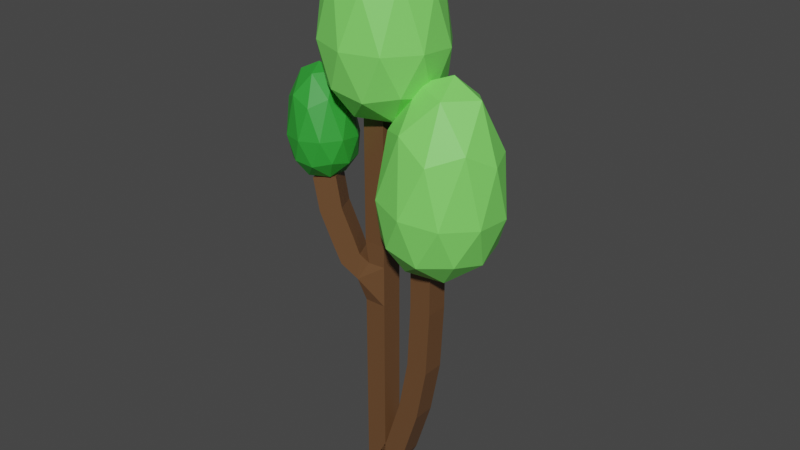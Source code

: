 # Source: WeirdBoi.blend  (saved by Blender 2.91.10; exported with 4.5.12 LTS)
import bpy
from mathutils import Matrix  # noqa: F401  (used for matrix-valued properties, if any)

bpy.ops.wm.read_factory_settings(use_empty=True)
scene = bpy.context.scene
scene.name = 'Scene'

# ---- collections
col_collection = bpy.data.collections.new('Collection'); scene.collection.children.link(col_collection)

# ---- materials (node trees are filled in below, after node groups)
mat_material = bpy.data.materials.new('Material')
mat_material.alpha_threshold = 0.0
mat_material.use_transparent_shadow = False
mat_material.line_color = (0.0, 0.0, 0.0, 1.0)
mat_light_green = bpy.data.materials.new('Light Green')
mat_light_green.use_transparent_shadow = False
mat_light_green_001 = bpy.data.materials.new('Light Green.001')
mat_light_green_001.use_transparent_shadow = False

# ---- material node trees
mat_material.use_nodes = True; mat_material.node_tree.nodes.clear()
_N = mat_material.node_tree.nodes; _L = mat_material.node_tree.links
n0 = _N.new('ShaderNodeOutputMaterial'); n0.name = 'Material Output'; n0.location = (300, 300)
n1 = _N.new('ShaderNodeBsdfPrincipled'); n1.name = 'Principled BSDF'; n1.location = (10, 300)
n1.distribution = 'GGX'
n1.subsurface_method = 'BURLEY'
n1.inputs[0].default_value = (0.1447, 0.06923, 0.02901, 1.0)
n1.inputs[2].default_value = 0.4
n1.inputs[3].default_value = 1.45
n1.inputs[27].default_value = (0.0, 0.0, 0.0, 1.0)
n1.inputs[28].default_value = 1.0
_L.new(n1.outputs[0], n0.inputs[0])
n0.is_active_output = True
mat_light_green.use_nodes = True; mat_light_green.node_tree.nodes.clear()
_N = mat_light_green.node_tree.nodes; _L = mat_light_green.node_tree.links
n0 = _N.new('ShaderNodeBsdfPrincipled'); n0.name = 'Principled BSDF'; n0.location = (10, 300)
n0.distribution = 'GGX'
n0.subsurface_method = 'BURLEY'
n0.inputs[0].default_value = (0.2122, 0.8, 0.1333, 1.0)
n0.inputs[3].default_value = 1.45
n0.inputs[27].default_value = (0.0, 0.0, 0.0, 1.0)
n0.inputs[28].default_value = 1.0
n1 = _N.new('ShaderNodeOutputMaterial'); n1.name = 'Material Output'; n1.location = (300, 300)
_L.new(n0.outputs[0], n1.inputs[0])
n1.is_active_output = True
mat_light_green_001.use_nodes = True; mat_light_green_001.node_tree.nodes.clear()
_N = mat_light_green_001.node_tree.nodes; _L = mat_light_green_001.node_tree.links
n0 = _N.new('ShaderNodeBsdfPrincipled'); n0.name = 'Principled BSDF'; n0.location = (10, 300)
n0.distribution = 'GGX'
n0.subsurface_method = 'BURLEY'
n0.inputs[0].default_value = (0.02969, 0.3444, 0.03489, 1.0)
n0.inputs[3].default_value = 1.45
n0.inputs[27].default_value = (0.0, 0.0, 0.0, 1.0)
n0.inputs[28].default_value = 1.0
n1 = _N.new('ShaderNodeOutputMaterial'); n1.name = 'Material Output'; n1.location = (300, 300)
_L.new(n0.outputs[0], n1.inputs[0])
n1.is_active_output = True

# ---- world
world_world = bpy.data.worlds.new('World'); scene.world = world_world
world_world.use_nodes = True; world_world.node_tree.nodes.clear()
_N = world_world.node_tree.nodes; _L = world_world.node_tree.links
n0 = _N.new('ShaderNodeOutputWorld'); n0.name = 'World Output'; n0.location = (300, 300)
n1 = _N.new('ShaderNodeBackground'); n1.name = 'Background'; n1.location = (10, 300)
n1.inputs[0].default_value = (0.05088, 0.05088, 0.05088, 1.0)
_L.new(n1.outputs[0], n0.inputs[0])
n0.is_active_output = True
world_world.color = (0.05088, 0.05088, 0.05088)
world_world.use_sun_shadow = False
world_world.sun_shadow_jitter_overblur = 0.0

# ---- meshes
me_cube = bpy.data.meshes.new('Cube')
me_cube.from_pydata([(0.0, 0.0, 0.0), (0.9051, -2.949e-07, 2.195), (0.5199, -1.32e-07, 0.9821), (0.0, 0.0, 8.923), (-1.05, -0.473, 7.454), (-0.9445, -0.4251, 6.722), (-0.5766, -0.2573, 5.623), (0.0, 0.0, 5.084), (1.136, -4.579e-07, 3.408), (1.213, -6.546e-07, 4.872), (1.213, -7.814e-07, 5.815)], [(10, 9), (9, 8), (8, 1), (1, 2), (2, 0), (7, 3), (5, 4), (6, 5), (7, 6), (0, 7)], [])
_uv = me_cube.uv_layers.new(name='UVMap')
_uv.uv.foreach_set('vector', [])
me_cube.materials.append(mat_material)
me_cube.use_remesh_preserve_volume = False
me_cube.use_remesh_preserve_attributes = False
me_cube.use_mirror_vertex_groups = False
me_cube.update()
me_icosphere = bpy.data.meshes.new('Icosphere')
me_icosphere.from_pydata([(1.351, 0.02679, 5.721), (2.389, -0.6908, 6.5), (1.036, -1.103, 6.64), (0.2269, 0.06306, 6.704), (1.077, 1.19, 6.581), (2.414, 0.7256, 6.467), (1.913, -1.039, 8.567), (0.6143, -0.5391, 8.844), (0.6051, 0.8158, 8.37), (1.936, 1.197, 8.197), (2.759, 0.08155, 8.433), (1.638, 0.1872, 9.983), (1.141, -0.6424, 5.974), (1.936, -0.4001, 5.893), (1.751, -1.064, 6.432), (2.562, 0.01259, 6.342), (1.952, 0.4345, 5.883), (0.6644, 0.04302, 6.016), (0.4804, -0.6196, 6.563), (1.166, 0.708, 5.957), (0.5038, 0.7278, 6.526), (1.79, 1.118, 6.39), (2.765, -0.3797, 7.302), (2.778, 0.4455, 7.246), (1.47, -1.288, 7.442), (2.264, -1.045, 7.356), (0.2175, -0.322, 7.574), (0.6907, -1.008, 7.55), (0.7206, 1.155, 7.373), (0.2264, 0.5009, 7.485), (2.299, 1.121, 7.233), (1.513, 1.392, 7.282), (2.489, -0.5525, 8.799), (1.216, -0.9409, 9.002), (0.4635, 0.1647, 8.862), (1.227, 1.168, 8.428), (2.491, 0.7306, 8.496), (1.836, -0.4913, 9.692), (2.315, 0.1416, 9.653), (1.084, -0.1943, 9.8), (1.061, 0.5732, 9.501), (1.816, 0.7594, 9.478)], [], [(0, 13, 12), (1, 13, 15), (0, 12, 17), (0, 17, 19), (0, 19, 16), (1, 15, 22), (2, 14, 24), (3, 18, 26), (4, 20, 28), (5, 21, 30), (1, 22, 25), (2, 24, 27), (3, 26, 29), (4, 28, 31), (5, 30, 23), (6, 32, 37), (7, 33, 39), (8, 34, 40), (9, 35, 41), (10, 36, 38), (38, 41, 11), (38, 36, 41), (36, 9, 41), (41, 40, 11), (41, 35, 40), (35, 8, 40), (40, 39, 11), (40, 34, 39), (34, 7, 39), (39, 37, 11), (39, 33, 37), (33, 6, 37), (37, 38, 11), (37, 32, 38), (32, 10, 38), (23, 36, 10), (23, 30, 36), (30, 9, 36), (31, 35, 9), (31, 28, 35), (28, 8, 35), (29, 34, 8), (29, 26, 34), (26, 7, 34), (27, 33, 7), (27, 24, 33), (24, 6, 33), (25, 32, 6), (25, 22, 32), (22, 10, 32), (30, 31, 9), (30, 21, 31), (21, 4, 31), (28, 29, 8), (28, 20, 29), (20, 3, 29), (26, 27, 7), (26, 18, 27), (18, 2, 27), (24, 25, 6), (24, 14, 25), (14, 1, 25), (22, 23, 10), (22, 15, 23), (15, 5, 23), (16, 21, 5), (16, 19, 21), (19, 4, 21), (19, 20, 4), (19, 17, 20), (17, 3, 20), (17, 18, 3), (17, 12, 18), (12, 2, 18), (15, 16, 5), (15, 13, 16), (13, 0, 16), (12, 14, 2), (12, 13, 14), (13, 1, 14)])
_uv = me_icosphere.uv_layers.new(name='UVMap')
_uv.uv.foreach_set('vector', [0.8182, 0.0, 0.7727, 0.07873, 0.8636, 0.07873, 0.7273, 0.1575, 0.6818, 0.07873, 0.6364, 0.1575, 0.09091, 0.0, 0.04545, 0.07873, 0.1364, 0.07873, 0.2727, 0.0, 0.2273, 0.07873, 0.3182, 0.07873, 0.4545, 0.0, 0.4091, 0.07873, 0.5, 0.07873, 0.7273, 0.1575, 0.6364, 0.1575, 0.6818, 0.2362, 0.9091, 0.1575, 0.8182, 0.1575, 0.8636, 0.2362, 0.1818, 0.1575, 0.09091, 0.1575, 0.1364, 0.2362, 0.3636, 0.1575, 0.2727, 0.1575, 0.3182, 0.2362, 0.5455, 0.1575, 0.4545, 0.1575, 0.5, 0.2362, 0.7273, 0.1575, 0.6818, 0.2362, 0.7727, 0.2362, 0.9091, 0.1575, 0.8636, 0.2362, 0.9545, 0.2362, 0.1818, 0.1575, 0.1364, 0.2362, 0.2273, 0.2362, 0.3636, 0.1575, 0.3182, 0.2362, 0.4091, 0.2362, 0.5455, 0.1575, 0.5, 0.2362, 0.5909, 0.2362, 0.8182, 0.3149, 0.7273, 0.3149, 0.7727, 0.3937, 1.0, 0.3149, 0.9091, 0.3149, 0.9545, 0.3937, 0.2727, 0.3149, 0.1818, 0.3149, 0.2273, 0.3937, 0.4545, 0.3149, 0.3636, 0.3149, 0.4091, 0.3937, 0.6364, 0.3149, 0.5455, 0.3149, 0.5909, 0.3937, 0.5909, 0.3937, 0.5, 0.3937, 0.5455, 0.4724, 0.5909, 0.3937, 0.5455, 0.3149, 0.5, 0.3937, 0.5455, 0.3149, 0.4545, 0.3149, 0.5, 0.3937, 0.4091, 0.3937, 0.3182, 0.3937, 0.3636, 0.4724, 0.4091, 0.3937, 0.3636, 0.3149, 0.3182, 0.3937, 0.3636, 0.3149, 0.2727, 0.3149, 0.3182, 0.3937, 0.2273, 0.3937, 0.1364, 0.3937, 0.1818, 0.4724, 0.2273, 0.3937, 0.1818, 0.3149, 0.1364, 0.3937, 0.1818, 0.3149, 0.09091, 0.3149, 0.1364, 0.3937, 0.9545, 0.3937, 0.8636, 0.3937, 0.9091, 0.4724, 0.9545, 0.3937, 0.9091, 0.3149, 0.8636, 0.3937, 0.9091, 0.3149, 0.8182, 0.3149, 0.8636, 0.3937, 0.7727, 0.3937, 0.6818, 0.3937, 0.7273, 0.4724, 0.7727, 0.3937, 0.7273, 0.3149, 0.6818, 0.3937, 0.7273, 0.3149, 0.6364, 0.3149, 0.6818, 0.3937, 0.5909, 0.2362, 0.5455, 0.3149, 0.6364, 0.3149, 0.5909, 0.2362, 0.5, 0.2362, 0.5455, 0.3149, 0.5, 0.2362, 0.4545, 0.3149, 0.5455, 0.3149, 0.4091, 0.2362, 0.3636, 0.3149, 0.4545, 0.3149, 0.4091, 0.2362, 0.3182, 0.2362, 0.3636, 0.3149, 0.3182, 0.2362, 0.2727, 0.3149, 0.3636, 0.3149, 0.2273, 0.2362, 0.1818, 0.3149, 0.2727, 0.3149, 0.2273, 0.2362, 0.1364, 0.2362, 0.1818, 0.3149, 0.1364, 0.2362, 0.09091, 0.3149, 0.1818, 0.3149, 0.9545, 0.2362, 0.9091, 0.3149, 1.0, 0.3149, 0.9545, 0.2362, 0.8636, 0.2362, 0.9091, 0.3149, 0.8636, 0.2362, 0.8182, 0.3149, 0.9091, 0.3149, 0.7727, 0.2362, 0.7273, 0.3149, 0.8182, 0.3149, 0.7727, 0.2362, 0.6818, 0.2362, 0.7273, 0.3149, 0.6818, 0.2362, 0.6364, 0.3149, 0.7273, 0.3149, 0.5, 0.2362, 0.4091, 0.2362, 0.4545, 0.3149, 0.5, 0.2362, 0.4545, 0.1575, 0.4091, 0.2362, 0.4545, 0.1575, 0.3636, 0.1575, 0.4091, 0.2362, 0.3182, 0.2362, 0.2273, 0.2362, 0.2727, 0.3149, 0.3182, 0.2362, 0.2727, 0.1575, 0.2273, 0.2362, 0.2727, 0.1575, 0.1818, 0.1575, 0.2273, 0.2362, 0.1364, 0.2362, 0.04545, 0.2362, 0.09091, 0.3149, 0.1364, 0.2362, 0.09091, 0.1575, 0.04545, 0.2362, 0.09091, 0.1575, 0.0, 0.1575, 0.04545, 0.2362, 0.8636, 0.2362, 0.7727, 0.2362, 0.8182, 0.3149, 0.8636, 0.2362, 0.8182, 0.1575, 0.7727, 0.2362, 0.8182, 0.1575, 0.7273, 0.1575, 0.7727, 0.2362, 0.6818, 0.2362, 0.5909, 0.2362, 0.6364, 0.3149, 0.6818, 0.2362, 0.6364, 0.1575, 0.5909, 0.2362, 0.6364, 0.1575, 0.5455, 0.1575, 0.5909, 0.2362, 0.5, 0.07873, 0.4545, 0.1575, 0.5455, 0.1575, 0.5, 0.07873, 0.4091, 0.07873, 0.4545, 0.1575, 0.4091, 0.07873, 0.3636, 0.1575, 0.4545, 0.1575, 0.3182, 0.07873, 0.2727, 0.1575, 0.3636, 0.1575, 0.3182, 0.07873, 0.2273, 0.07873, 0.2727, 0.1575, 0.2273, 0.07873, 0.1818, 0.1575, 0.2727, 0.1575, 0.1364, 0.07873, 0.09091, 0.1575, 0.1818, 0.1575, 0.1364, 0.07873, 0.04545, 0.07873, 0.09091, 0.1575, 0.04545, 0.07873, 0.0, 0.1575, 0.09091, 0.1575, 0.6364, 0.1575, 0.5909, 0.07873, 0.5455, 0.1575, 0.6364, 0.1575, 0.6818, 0.07873, 0.5909, 0.07873, 0.6818, 0.07873, 0.6364, 0.0, 0.5909, 0.07873, 0.8636, 0.07873, 0.8182, 0.1575, 0.9091, 0.1575, 0.8636, 0.07873, 0.7727, 0.07873, 0.8182, 0.1575, 0.7727, 0.07873, 0.7273, 0.1575, 0.8182, 0.1575])
me_icosphere.materials.append(mat_light_green)
me_icosphere.use_remesh_fix_poles = True
me_icosphere.use_remesh_preserve_attributes = False
me_icosphere.use_mirror_vertex_groups = False
me_icosphere.update()
me_icosphere_001 = bpy.data.meshes.new('Icosphere.001')
me_icosphere_001.from_pydata([(0.08578, 0.02083, 8.726), (1.056, -0.6739, 9.607), (-0.2961, -1.112, 9.616), (-1.13, 0.03772, 9.595), (-0.2944, 1.181, 9.55), (1.057, 0.7426, 9.57), (0.3861, -1.025, 11.62), (-0.943, -0.5505, 11.76), (-0.9319, 0.8026, 11.29), (0.402, 1.21, 11.24), (1.219, 0.1112, 11.56), (-0.05003, 0.1992, 12.99), (-0.1357, -0.6516, 8.96), (0.6595, -0.3939, 8.957), (0.4345, -1.06, 9.479), (1.23, 0.03235, 9.463), (0.6598, 0.4408, 8.945), (-0.6268, 0.02434, 8.952), (-0.8507, -0.6402, 9.482), (-0.1352, 0.6989, 8.94), (-0.85, 0.7072, 9.441), (0.4358, 1.122, 9.43), (1.345, -0.3531, 10.44), (1.347, 0.472, 10.38), (0.06083, -1.286, 10.46), (0.8546, -1.028, 10.45), (-1.217, -0.345, 10.46), (-0.7309, -1.021, 10.49), (-0.7256, 1.141, 10.3), (-1.216, 0.4778, 10.37), (0.8589, 1.138, 10.32), (0.06681, 1.394, 10.29), (0.9272, -0.527, 11.9), (-0.3521, -0.9398, 11.98), (-1.108, 0.1502, 11.76), (-0.3256, 1.167, 11.4), (0.9341, 0.755, 11.6), (0.1883, -0.4762, 12.73), (0.657, 0.1661, 12.73), (-0.5763, -0.1938, 12.76), (-0.5847, 0.5723, 12.46), (0.1657, 0.7734, 12.51)], [], [(0, 13, 12), (1, 13, 15), (0, 12, 17), (0, 17, 19), (0, 19, 16), (1, 15, 22), (2, 14, 24), (3, 18, 26), (4, 20, 28), (5, 21, 30), (1, 22, 25), (2, 24, 27), (3, 26, 29), (4, 28, 31), (5, 30, 23), (6, 32, 37), (7, 33, 39), (8, 34, 40), (9, 35, 41), (10, 36, 38), (38, 41, 11), (38, 36, 41), (36, 9, 41), (41, 40, 11), (41, 35, 40), (35, 8, 40), (40, 39, 11), (40, 34, 39), (34, 7, 39), (39, 37, 11), (39, 33, 37), (33, 6, 37), (37, 38, 11), (37, 32, 38), (32, 10, 38), (23, 36, 10), (23, 30, 36), (30, 9, 36), (31, 35, 9), (31, 28, 35), (28, 8, 35), (29, 34, 8), (29, 26, 34), (26, 7, 34), (27, 33, 7), (27, 24, 33), (24, 6, 33), (25, 32, 6), (25, 22, 32), (22, 10, 32), (30, 31, 9), (30, 21, 31), (21, 4, 31), (28, 29, 8), (28, 20, 29), (20, 3, 29), (26, 27, 7), (26, 18, 27), (18, 2, 27), (24, 25, 6), (24, 14, 25), (14, 1, 25), (22, 23, 10), (22, 15, 23), (15, 5, 23), (16, 21, 5), (16, 19, 21), (19, 4, 21), (19, 20, 4), (19, 17, 20), (17, 3, 20), (17, 18, 3), (17, 12, 18), (12, 2, 18), (15, 16, 5), (15, 13, 16), (13, 0, 16), (12, 14, 2), (12, 13, 14), (13, 1, 14)])
_uv = me_icosphere_001.uv_layers.new(name='UVMap')
_uv.uv.foreach_set('vector', [0.8182, 0.0, 0.7727, 0.07873, 0.8636, 0.07873, 0.7273, 0.1575, 0.6818, 0.07873, 0.6364, 0.1575, 0.09091, 0.0, 0.04545, 0.07873, 0.1364, 0.07873, 0.2727, 0.0, 0.2273, 0.07873, 0.3182, 0.07873, 0.4545, 0.0, 0.4091, 0.07873, 0.5, 0.07873, 0.7273, 0.1575, 0.6364, 0.1575, 0.6818, 0.2362, 0.9091, 0.1575, 0.8182, 0.1575, 0.8636, 0.2362, 0.1818, 0.1575, 0.09091, 0.1575, 0.1364, 0.2362, 0.3636, 0.1575, 0.2727, 0.1575, 0.3182, 0.2362, 0.5455, 0.1575, 0.4545, 0.1575, 0.5, 0.2362, 0.7273, 0.1575, 0.6818, 0.2362, 0.7727, 0.2362, 0.9091, 0.1575, 0.8636, 0.2362, 0.9545, 0.2362, 0.1818, 0.1575, 0.1364, 0.2362, 0.2273, 0.2362, 0.3636, 0.1575, 0.3182, 0.2362, 0.4091, 0.2362, 0.5455, 0.1575, 0.5, 0.2362, 0.5909, 0.2362, 0.8182, 0.3149, 0.7273, 0.3149, 0.7727, 0.3937, 1.0, 0.3149, 0.9091, 0.3149, 0.9545, 0.3937, 0.2727, 0.3149, 0.1818, 0.3149, 0.2273, 0.3937, 0.4545, 0.3149, 0.3636, 0.3149, 0.4091, 0.3937, 0.6364, 0.3149, 0.5455, 0.3149, 0.5909, 0.3937, 0.5909, 0.3937, 0.5, 0.3937, 0.5455, 0.4724, 0.5909, 0.3937, 0.5455, 0.3149, 0.5, 0.3937, 0.5455, 0.3149, 0.4545, 0.3149, 0.5, 0.3937, 0.4091, 0.3937, 0.3182, 0.3937, 0.3636, 0.4724, 0.4091, 0.3937, 0.3636, 0.3149, 0.3182, 0.3937, 0.3636, 0.3149, 0.2727, 0.3149, 0.3182, 0.3937, 0.2273, 0.3937, 0.1364, 0.3937, 0.1818, 0.4724, 0.2273, 0.3937, 0.1818, 0.3149, 0.1364, 0.3937, 0.1818, 0.3149, 0.09091, 0.3149, 0.1364, 0.3937, 0.9545, 0.3937, 0.8636, 0.3937, 0.9091, 0.4724, 0.9545, 0.3937, 0.9091, 0.3149, 0.8636, 0.3937, 0.9091, 0.3149, 0.8182, 0.3149, 0.8636, 0.3937, 0.7727, 0.3937, 0.6818, 0.3937, 0.7273, 0.4724, 0.7727, 0.3937, 0.7273, 0.3149, 0.6818, 0.3937, 0.7273, 0.3149, 0.6364, 0.3149, 0.6818, 0.3937, 0.5909, 0.2362, 0.5455, 0.3149, 0.6364, 0.3149, 0.5909, 0.2362, 0.5, 0.2362, 0.5455, 0.3149, 0.5, 0.2362, 0.4545, 0.3149, 0.5455, 0.3149, 0.4091, 0.2362, 0.3636, 0.3149, 0.4545, 0.3149, 0.4091, 0.2362, 0.3182, 0.2362, 0.3636, 0.3149, 0.3182, 0.2362, 0.2727, 0.3149, 0.3636, 0.3149, 0.2273, 0.2362, 0.1818, 0.3149, 0.2727, 0.3149, 0.2273, 0.2362, 0.1364, 0.2362, 0.1818, 0.3149, 0.1364, 0.2362, 0.09091, 0.3149, 0.1818, 0.3149, 0.9545, 0.2362, 0.9091, 0.3149, 1.0, 0.3149, 0.9545, 0.2362, 0.8636, 0.2362, 0.9091, 0.3149, 0.8636, 0.2362, 0.8182, 0.3149, 0.9091, 0.3149, 0.7727, 0.2362, 0.7273, 0.3149, 0.8182, 0.3149, 0.7727, 0.2362, 0.6818, 0.2362, 0.7273, 0.3149, 0.6818, 0.2362, 0.6364, 0.3149, 0.7273, 0.3149, 0.5, 0.2362, 0.4091, 0.2362, 0.4545, 0.3149, 0.5, 0.2362, 0.4545, 0.1575, 0.4091, 0.2362, 0.4545, 0.1575, 0.3636, 0.1575, 0.4091, 0.2362, 0.3182, 0.2362, 0.2273, 0.2362, 0.2727, 0.3149, 0.3182, 0.2362, 0.2727, 0.1575, 0.2273, 0.2362, 0.2727, 0.1575, 0.1818, 0.1575, 0.2273, 0.2362, 0.1364, 0.2362, 0.04545, 0.2362, 0.09091, 0.3149, 0.1364, 0.2362, 0.09091, 0.1575, 0.04545, 0.2362, 0.09091, 0.1575, 0.0, 0.1575, 0.04545, 0.2362, 0.8636, 0.2362, 0.7727, 0.2362, 0.8182, 0.3149, 0.8636, 0.2362, 0.8182, 0.1575, 0.7727, 0.2362, 0.8182, 0.1575, 0.7273, 0.1575, 0.7727, 0.2362, 0.6818, 0.2362, 0.5909, 0.2362, 0.6364, 0.3149, 0.6818, 0.2362, 0.6364, 0.1575, 0.5909, 0.2362, 0.6364, 0.1575, 0.5455, 0.1575, 0.5909, 0.2362, 0.5, 0.07873, 0.4545, 0.1575, 0.5455, 0.1575, 0.5, 0.07873, 0.4091, 0.07873, 0.4545, 0.1575, 0.4091, 0.07873, 0.3636, 0.1575, 0.4545, 0.1575, 0.3182, 0.07873, 0.2727, 0.1575, 0.3636, 0.1575, 0.3182, 0.07873, 0.2273, 0.07873, 0.2727, 0.1575, 0.2273, 0.07873, 0.1818, 0.1575, 0.2727, 0.1575, 0.1364, 0.07873, 0.09091, 0.1575, 0.1818, 0.1575, 0.1364, 0.07873, 0.04545, 0.07873, 0.09091, 0.1575, 0.04545, 0.07873, 0.0, 0.1575, 0.09091, 0.1575, 0.6364, 0.1575, 0.5909, 0.07873, 0.5455, 0.1575, 0.6364, 0.1575, 0.6818, 0.07873, 0.5909, 0.07873, 0.6818, 0.07873, 0.6364, 0.0, 0.5909, 0.07873, 0.8636, 0.07873, 0.8182, 0.1575, 0.9091, 0.1575, 0.8636, 0.07873, 0.7727, 0.07873, 0.8182, 0.1575, 0.7727, 0.07873, 0.7273, 0.1575, 0.8182, 0.1575])
me_icosphere_001.materials.append(mat_light_green)
me_icosphere_001.use_remesh_fix_poles = True
me_icosphere_001.use_remesh_preserve_attributes = False
me_icosphere_001.use_mirror_vertex_groups = False
me_icosphere_001.update()
me_icosphere_002 = bpy.data.meshes.new('Icosphere.002')
me_icosphere_002.from_pydata([(-1.108, -0.4712, 7.339), (-0.5873, -0.8369, 7.886), (-1.345, -1.104, 7.844), (-1.83, -0.4653, 7.78), (-1.371, 0.1923, 7.769), (-0.6035, -0.03614, 7.842), (-1.043, -1.014, 9.001), (-1.805, -0.7619, 9.022), (-1.797, -0.003625, 8.73), (-1.047, 0.2448, 8.752), (-0.5848, -0.3602, 8.985), (-1.361, -0.3061, 9.74), (-1.234, -0.8511, 7.473), (-0.7881, -0.6942, 7.499), (-0.9278, -1.066, 7.796), (-0.4924, -0.4372, 7.801), (-0.7982, -0.2221, 7.479), (-1.519, -0.4757, 7.438), (-1.659, -0.8466, 7.738), (-1.25, -0.08739, 7.44), (-1.674, -0.08497, 7.693), (-0.9532, 0.1676, 7.732), (-0.462, -0.6385, 8.364), (-0.4691, -0.1726, 8.317), (-1.176, -1.184, 8.336), (-0.7306, -1.027, 8.359), (-1.91, -0.6696, 8.271), (-1.627, -1.045, 8.317), (-1.645, 0.1757, 8.178), (-1.916, -0.2056, 8.206), (-0.7508, 0.1962, 8.251), (-1.2, 0.3295, 8.198), (-0.7554, -0.7201, 9.176), (-1.475, -0.9704, 9.175), (-1.908, -0.3678, 9.003), (-1.464, 0.2131, 8.814), (-0.7556, 0.0005191, 8.981), (-1.207, -0.689, 9.61), (-0.9507, -0.319, 9.621), (-1.643, -0.5395, 9.593), (-1.646, -0.1109, 9.409), (-1.227, 0.01416, 9.464)], [], [(0, 13, 12), (1, 13, 15), (0, 12, 17), (0, 17, 19), (0, 19, 16), (1, 15, 22), (2, 14, 24), (3, 18, 26), (4, 20, 28), (5, 21, 30), (1, 22, 25), (2, 24, 27), (3, 26, 29), (4, 28, 31), (5, 30, 23), (6, 32, 37), (7, 33, 39), (8, 34, 40), (9, 35, 41), (10, 36, 38), (38, 41, 11), (38, 36, 41), (36, 9, 41), (41, 40, 11), (41, 35, 40), (35, 8, 40), (40, 39, 11), (40, 34, 39), (34, 7, 39), (39, 37, 11), (39, 33, 37), (33, 6, 37), (37, 38, 11), (37, 32, 38), (32, 10, 38), (23, 36, 10), (23, 30, 36), (30, 9, 36), (31, 35, 9), (31, 28, 35), (28, 8, 35), (29, 34, 8), (29, 26, 34), (26, 7, 34), (27, 33, 7), (27, 24, 33), (24, 6, 33), (25, 32, 6), (25, 22, 32), (22, 10, 32), (30, 31, 9), (30, 21, 31), (21, 4, 31), (28, 29, 8), (28, 20, 29), (20, 3, 29), (26, 27, 7), (26, 18, 27), (18, 2, 27), (24, 25, 6), (24, 14, 25), (14, 1, 25), (22, 23, 10), (22, 15, 23), (15, 5, 23), (16, 21, 5), (16, 19, 21), (19, 4, 21), (19, 20, 4), (19, 17, 20), (17, 3, 20), (17, 18, 3), (17, 12, 18), (12, 2, 18), (15, 16, 5), (15, 13, 16), (13, 0, 16), (12, 14, 2), (12, 13, 14), (13, 1, 14)])
_uv = me_icosphere_002.uv_layers.new(name='UVMap')
_uv.uv.foreach_set('vector', [0.8182, 0.0, 0.7727, 0.07873, 0.8636, 0.07873, 0.7273, 0.1575, 0.6818, 0.07873, 0.6364, 0.1575, 0.09091, 0.0, 0.04545, 0.07873, 0.1364, 0.07873, 0.2727, 0.0, 0.2273, 0.07873, 0.3182, 0.07873, 0.4545, 0.0, 0.4091, 0.07873, 0.5, 0.07873, 0.7273, 0.1575, 0.6364, 0.1575, 0.6818, 0.2362, 0.9091, 0.1575, 0.8182, 0.1575, 0.8636, 0.2362, 0.1818, 0.1575, 0.09091, 0.1575, 0.1364, 0.2362, 0.3636, 0.1575, 0.2727, 0.1575, 0.3182, 0.2362, 0.5455, 0.1575, 0.4545, 0.1575, 0.5, 0.2362, 0.7273, 0.1575, 0.6818, 0.2362, 0.7727, 0.2362, 0.9091, 0.1575, 0.8636, 0.2362, 0.9545, 0.2362, 0.1818, 0.1575, 0.1364, 0.2362, 0.2273, 0.2362, 0.3636, 0.1575, 0.3182, 0.2362, 0.4091, 0.2362, 0.5455, 0.1575, 0.5, 0.2362, 0.5909, 0.2362, 0.8182, 0.3149, 0.7273, 0.3149, 0.7727, 0.3937, 1.0, 0.3149, 0.9091, 0.3149, 0.9545, 0.3937, 0.2727, 0.3149, 0.1818, 0.3149, 0.2273, 0.3937, 0.4545, 0.3149, 0.3636, 0.3149, 0.4091, 0.3937, 0.6364, 0.3149, 0.5455, 0.3149, 0.5909, 0.3937, 0.5909, 0.3937, 0.5, 0.3937, 0.5455, 0.4724, 0.5909, 0.3937, 0.5455, 0.3149, 0.5, 0.3937, 0.5455, 0.3149, 0.4545, 0.3149, 0.5, 0.3937, 0.4091, 0.3937, 0.3182, 0.3937, 0.3636, 0.4724, 0.4091, 0.3937, 0.3636, 0.3149, 0.3182, 0.3937, 0.3636, 0.3149, 0.2727, 0.3149, 0.3182, 0.3937, 0.2273, 0.3937, 0.1364, 0.3937, 0.1818, 0.4724, 0.2273, 0.3937, 0.1818, 0.3149, 0.1364, 0.3937, 0.1818, 0.3149, 0.09091, 0.3149, 0.1364, 0.3937, 0.9545, 0.3937, 0.8636, 0.3937, 0.9091, 0.4724, 0.9545, 0.3937, 0.9091, 0.3149, 0.8636, 0.3937, 0.9091, 0.3149, 0.8182, 0.3149, 0.8636, 0.3937, 0.7727, 0.3937, 0.6818, 0.3937, 0.7273, 0.4724, 0.7727, 0.3937, 0.7273, 0.3149, 0.6818, 0.3937, 0.7273, 0.3149, 0.6364, 0.3149, 0.6818, 0.3937, 0.5909, 0.2362, 0.5455, 0.3149, 0.6364, 0.3149, 0.5909, 0.2362, 0.5, 0.2362, 0.5455, 0.3149, 0.5, 0.2362, 0.4545, 0.3149, 0.5455, 0.3149, 0.4091, 0.2362, 0.3636, 0.3149, 0.4545, 0.3149, 0.4091, 0.2362, 0.3182, 0.2362, 0.3636, 0.3149, 0.3182, 0.2362, 0.2727, 0.3149, 0.3636, 0.3149, 0.2273, 0.2362, 0.1818, 0.3149, 0.2727, 0.3149, 0.2273, 0.2362, 0.1364, 0.2362, 0.1818, 0.3149, 0.1364, 0.2362, 0.09091, 0.3149, 0.1818, 0.3149, 0.9545, 0.2362, 0.9091, 0.3149, 1.0, 0.3149, 0.9545, 0.2362, 0.8636, 0.2362, 0.9091, 0.3149, 0.8636, 0.2362, 0.8182, 0.3149, 0.9091, 0.3149, 0.7727, 0.2362, 0.7273, 0.3149, 0.8182, 0.3149, 0.7727, 0.2362, 0.6818, 0.2362, 0.7273, 0.3149, 0.6818, 0.2362, 0.6364, 0.3149, 0.7273, 0.3149, 0.5, 0.2362, 0.4091, 0.2362, 0.4545, 0.3149, 0.5, 0.2362, 0.4545, 0.1575, 0.4091, 0.2362, 0.4545, 0.1575, 0.3636, 0.1575, 0.4091, 0.2362, 0.3182, 0.2362, 0.2273, 0.2362, 0.2727, 0.3149, 0.3182, 0.2362, 0.2727, 0.1575, 0.2273, 0.2362, 0.2727, 0.1575, 0.1818, 0.1575, 0.2273, 0.2362, 0.1364, 0.2362, 0.04545, 0.2362, 0.09091, 0.3149, 0.1364, 0.2362, 0.09091, 0.1575, 0.04545, 0.2362, 0.09091, 0.1575, 0.0, 0.1575, 0.04545, 0.2362, 0.8636, 0.2362, 0.7727, 0.2362, 0.8182, 0.3149, 0.8636, 0.2362, 0.8182, 0.1575, 0.7727, 0.2362, 0.8182, 0.1575, 0.7273, 0.1575, 0.7727, 0.2362, 0.6818, 0.2362, 0.5909, 0.2362, 0.6364, 0.3149, 0.6818, 0.2362, 0.6364, 0.1575, 0.5909, 0.2362, 0.6364, 0.1575, 0.5455, 0.1575, 0.5909, 0.2362, 0.5, 0.07873, 0.4545, 0.1575, 0.5455, 0.1575, 0.5, 0.07873, 0.4091, 0.07873, 0.4545, 0.1575, 0.4091, 0.07873, 0.3636, 0.1575, 0.4545, 0.1575, 0.3182, 0.07873, 0.2727, 0.1575, 0.3636, 0.1575, 0.3182, 0.07873, 0.2273, 0.07873, 0.2727, 0.1575, 0.2273, 0.07873, 0.1818, 0.1575, 0.2727, 0.1575, 0.1364, 0.07873, 0.09091, 0.1575, 0.1818, 0.1575, 0.1364, 0.07873, 0.04545, 0.07873, 0.09091, 0.1575, 0.04545, 0.07873, 0.0, 0.1575, 0.09091, 0.1575, 0.6364, 0.1575, 0.5909, 0.07873, 0.5455, 0.1575, 0.6364, 0.1575, 0.6818, 0.07873, 0.5909, 0.07873, 0.6818, 0.07873, 0.6364, 0.0, 0.5909, 0.07873, 0.8636, 0.07873, 0.8182, 0.1575, 0.9091, 0.1575, 0.8636, 0.07873, 0.7727, 0.07873, 0.8182, 0.1575, 0.7727, 0.07873, 0.7273, 0.1575, 0.8182, 0.1575])
me_icosphere_002.materials.append(mat_light_green_001)
me_icosphere_002.use_remesh_fix_poles = True
me_icosphere_002.use_remesh_preserve_attributes = False
me_icosphere_002.use_mirror_vertex_groups = False
me_icosphere_002.update()

# ---- objects
ob_cube = bpy.data.objects.new('Cube', me_cube)
ob_icosphere = bpy.data.objects.new('Icosphere', me_icosphere)
ob_icosphere_001 = bpy.data.objects.new('Icosphere.001', me_icosphere_001)
ob_icosphere_002 = bpy.data.objects.new('Icosphere.002', me_icosphere_002)

# ---- transforms, parenting, visibility, modifiers, constraints
ob_cube.location = (0.0, 0.0, 0.0)
ob_cube.lock_rotations_4d = False
ob_cube.empty_display_type = 'ARROWS'
ob_cube.lineart.crease_threshold = 0.0
_m = ob_cube.modifiers.new('Skin', 'SKIN')
ob_icosphere.location = (0.0, 0.0, 0.0)
ob_icosphere.lineart.crease_threshold = 0.0
ob_icosphere_001.location = (0.0, 0.0, 0.0)
ob_icosphere_001.lineart.crease_threshold = 0.0
ob_icosphere_002.location = (0.0, 0.0, 0.0)
ob_icosphere_002.lineart.crease_threshold = 0.0

# ---- collection membership
col_collection.objects.link(ob_cube)
col_collection.objects.link(ob_icosphere)
col_collection.objects.link(ob_icosphere_001)
col_collection.objects.link(ob_icosphere_002)

# ---- scene / render settings (as saved in the file)
scene.frame_start = 1; scene.frame_end = 250; scene.frame_set(1)
scene.render.engine = 'BLENDER_EEVEE_NEXT'
scene.cycles.use_denoising = False
scene.cycles.samples = 128
scene.cycles.sampling_pattern = 'TABULATED_SOBOL'
scene.cycles.use_adaptive_sampling = False
scene.cycles.use_light_tree = False
scene.view_settings.view_transform = 'Filmic'
bpy.context.view_layer.update()

# ---- added for rendering (the .blend has no active camera and no usable light): camera, sun
cam_auto = bpy.data.cameras.new('AutoCamera')
cam_auto.lens = 50.0
cam_auto.sensor_width = 36.0
cam_auto.clip_end = 1000.0
ob_auto_camera = bpy.data.objects.new('AutoCamera', cam_auto)
scene.collection.objects.link(ob_auto_camera)
ob_auto_camera.location = (13.4315, -15.5475, 16.9105)
ob_auto_camera.rotation_euler = (1.09748, -7.21219e-08, 0.694738)
scene.camera = ob_auto_camera
light_auto_sun = bpy.data.lights.new('AutoSun', 'SUN')
light_auto_sun.energy = 3.0
light_auto_sun.angle = 0.0523599
ob_auto_sun = bpy.data.objects.new('AutoSun', light_auto_sun)
scene.collection.objects.link(ob_auto_sun)
ob_auto_sun.rotation_euler = (0.872665, 0.174533, 0.523599)
bpy.context.view_layer.update()
